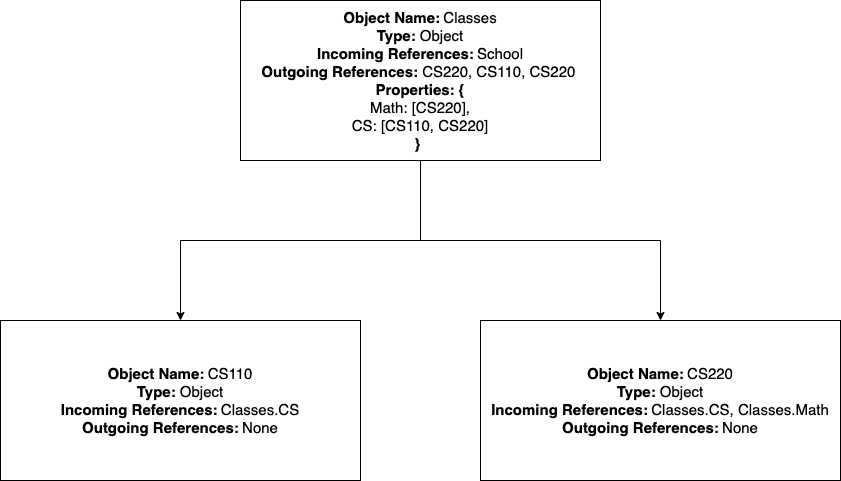

The diagram above was exported from draw.io. Its source (the exported page's mxGraphModel, read from the mxfile embedded in the PNG):
<mxGraphModel dx="1403" dy="1022" grid="1" gridSize="10" guides="1" tooltips="1" connect="1" arrows="1" fold="1" page="1" pageScale="1" pageWidth="850" pageHeight="1100" math="0" shadow="0">
  <root>
    <mxCell id="0" />
    <mxCell id="1" parent="0" />
    <mxCell id="FpkZOQoCPRoEZlWsA9tJ-9" value="&lt;b&gt;&lt;font style=&quot;font-size: 15px;&quot;&gt;Object Name:&lt;/font&gt;&lt;/b&gt;&amp;nbsp;&lt;span style=&quot;font-size: 15px;&quot;&gt;CS110&lt;/span&gt;&lt;br&gt;&lt;font style=&quot;font-size: 15px;&quot;&gt;&lt;b style=&quot;border-color: var(--border-color);&quot;&gt;&lt;font style=&quot;border-color: var(--border-color); font-size: 15px;&quot;&gt;Type:&lt;/font&gt;&lt;/b&gt;&amp;nbsp;Object&lt;br&gt;&lt;/font&gt;&lt;b style=&quot;border-color: var(--border-color);&quot;&gt;&lt;font style=&quot;border-color: var(--border-color); font-size: 15px;&quot;&gt;Incoming References:&lt;/font&gt;&lt;/b&gt;&amp;nbsp;&lt;font style=&quot;font-size: 15px;&quot;&gt;Classes.CS&lt;/font&gt;&lt;br&gt;&lt;b style=&quot;border-color: var(--border-color);&quot;&gt;&lt;font style=&quot;border-color: var(--border-color); font-size: 15px;&quot;&gt;Outgoing References:&lt;/font&gt;&lt;/b&gt;&amp;nbsp;&lt;font style=&quot;font-size: 15px;&quot;&gt;None&lt;/font&gt;" style="rounded=0;whiteSpace=wrap;html=1;fillColor=none;" vertex="1" parent="1">
      <mxGeometry y="360" width="360" height="160" as="geometry" />
    </mxCell>
    <mxCell id="FpkZOQoCPRoEZlWsA9tJ-20" style="edgeStyle=orthogonalEdgeStyle;rounded=0;orthogonalLoop=1;jettySize=auto;html=1;exitX=0.5;exitY=1;exitDx=0;exitDy=0;entryX=0.5;entryY=0;entryDx=0;entryDy=0;" edge="1" parent="1" source="FpkZOQoCPRoEZlWsA9tJ-10" target="FpkZOQoCPRoEZlWsA9tJ-9">
      <mxGeometry relative="1" as="geometry" />
    </mxCell>
    <mxCell id="FpkZOQoCPRoEZlWsA9tJ-21" style="edgeStyle=orthogonalEdgeStyle;rounded=0;orthogonalLoop=1;jettySize=auto;html=1;exitX=0.5;exitY=1;exitDx=0;exitDy=0;entryX=0.5;entryY=0;entryDx=0;entryDy=0;" edge="1" parent="1" source="FpkZOQoCPRoEZlWsA9tJ-10" target="FpkZOQoCPRoEZlWsA9tJ-15">
      <mxGeometry relative="1" as="geometry" />
    </mxCell>
    <mxCell id="FpkZOQoCPRoEZlWsA9tJ-10" value="&lt;b&gt;&lt;font style=&quot;font-size: 15px;&quot;&gt;Object Name:&lt;/font&gt;&lt;/b&gt; &lt;font style=&quot;font-size: 15px;&quot;&gt;Classes&lt;/font&gt;&lt;br&gt;&lt;font style=&quot;font-size: 15px;&quot;&gt;&lt;b style=&quot;border-color: var(--border-color);&quot;&gt;&lt;font style=&quot;border-color: var(--border-color); font-size: 15px;&quot;&gt;Type:&lt;/font&gt;&lt;/b&gt;&amp;nbsp;Object&lt;br&gt;&lt;/font&gt;&lt;b style=&quot;border-color: var(--border-color);&quot;&gt;&lt;font style=&quot;border-color: var(--border-color); font-size: 15px;&quot;&gt;Incoming References:&lt;/font&gt;&lt;/b&gt;&amp;nbsp;&lt;font style=&quot;font-size: 15px;&quot;&gt;School&lt;/font&gt;&lt;br&gt;&lt;span style=&quot;border-color: var(--border-color);&quot;&gt;&lt;font style=&quot;border-color: var(--border-color); font-size: 15px;&quot;&gt;&lt;b&gt;Outgoing References: &lt;/b&gt;CS220, CS110, CS220&lt;/font&gt;&lt;/span&gt;&amp;nbsp;&lt;font style=&quot;font-size: 15px;&quot;&gt;&lt;br&gt;&lt;b&gt;Properties: {&lt;br&gt;&lt;/b&gt;Math: [CS220],&lt;br&gt;CS: [CS110, CS220]&lt;br&gt;&lt;b&gt;}&amp;nbsp;&lt;/b&gt;&lt;br&gt;&lt;/font&gt;" style="rounded=0;whiteSpace=wrap;html=1;fillColor=none;" vertex="1" parent="1">
      <mxGeometry x="240" y="40" width="360" height="160" as="geometry" />
    </mxCell>
    <mxCell id="FpkZOQoCPRoEZlWsA9tJ-15" value="&lt;b&gt;&lt;font style=&quot;font-size: 15px;&quot;&gt;Object Name:&lt;/font&gt;&lt;/b&gt; &lt;font style=&quot;font-size: 15px;&quot;&gt;CS220&lt;/font&gt;&lt;br&gt;&lt;font style=&quot;font-size: 15px;&quot;&gt;&lt;b style=&quot;border-color: var(--border-color);&quot;&gt;&lt;font style=&quot;border-color: var(--border-color); font-size: 15px;&quot;&gt;Type:&lt;/font&gt;&lt;/b&gt;&amp;nbsp;Object&lt;br&gt;&lt;/font&gt;&lt;b style=&quot;border-color: var(--border-color);&quot;&gt;&lt;font style=&quot;border-color: var(--border-color); font-size: 15px;&quot;&gt;Incoming References:&lt;/font&gt;&lt;/b&gt;&amp;nbsp;&lt;font style=&quot;font-size: 15px;&quot;&gt;Classes.CS, Classes.Math&lt;/font&gt;&lt;br&gt;&lt;b style=&quot;border-color: var(--border-color);&quot;&gt;&lt;font style=&quot;border-color: var(--border-color); font-size: 15px;&quot;&gt;Outgoing References:&lt;/font&gt;&lt;/b&gt;&amp;nbsp;&lt;font style=&quot;font-size: 15px;&quot;&gt;None&lt;/font&gt;" style="rounded=0;whiteSpace=wrap;html=1;fillColor=none;" vertex="1" parent="1">
      <mxGeometry x="480" y="360" width="360" height="160" as="geometry" />
    </mxCell>
  </root>
</mxGraphModel>